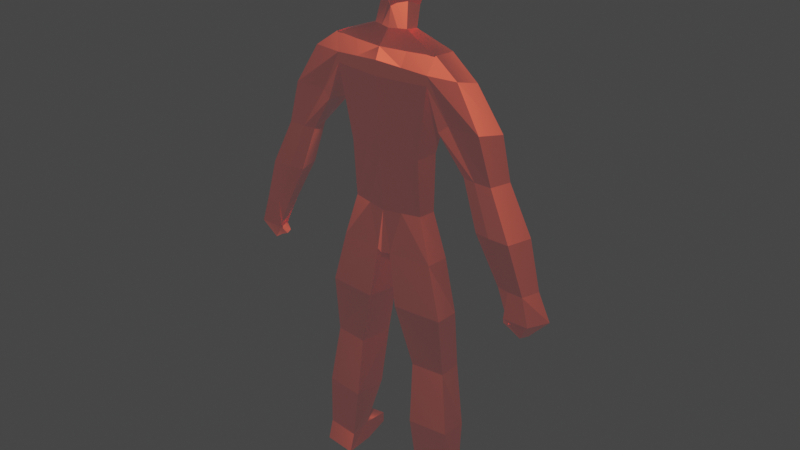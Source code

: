 # Source: low_poly_character.blend  (saved by Blender 2.81.16; exported with 4.5.12 LTS)
import bpy
from mathutils import Matrix  # noqa: F401  (used for matrix-valued properties, if any)

bpy.ops.wm.read_factory_settings(use_empty=True)
scene = bpy.context.scene
scene.name = 'Scene'

# ---- collections
col_collection = bpy.data.collections.new('Collection'); scene.collection.children.link(col_collection)

# ---- materials (node trees are filled in below, after node groups)
mat_color = bpy.data.materials.new('color')
mat_color.alpha_threshold = 0.0
mat_color.use_transparent_shadow = False
mat_color.line_color = (0.0, 0.0, 0.0, 1.0)

# ---- material node trees
mat_color.use_nodes = True; mat_color.node_tree.nodes.clear()
_N = mat_color.node_tree.nodes; _L = mat_color.node_tree.links
n0 = _N.new('ShaderNodeOutputMaterial'); n0.name = 'Material Output'; n0.location = (300, 300)
n1 = _N.new('ShaderNodeBsdfPrincipled'); n1.name = 'Principled BSDF'; n1.location = (10, 300)
n1.distribution = 'GGX'
n1.subsurface_method = 'BURLEY'
n1.inputs[0].default_value = (1.0, 0.1022, 0.04292, 1.0)
n1.inputs[1].default_value = 4.944
n1.inputs[2].default_value = 0.5333
n1.inputs[3].default_value = 0.0
n1.inputs[9].default_value = (0.0, 0.2, 0.1)
n1.inputs[13].default_value = 1.0
n1.inputs[14].default_value = (1.0, 2.613, 2.72, 1.0)
n1.inputs[15].default_value = 0.6778
n1.inputs[19].default_value = 0.2208
n1.inputs[20].default_value = 0.01333
n1.inputs[27].default_value = (0.03741, 0.03202, 0.03471, 1.0)
n1.inputs[28].default_value = 1.0
_L.new(n1.outputs[0], n0.inputs[0])
n0.is_active_output = True

# ---- world
world_world = bpy.data.worlds.new('World'); scene.world = world_world
world_world.use_nodes = True; world_world.node_tree.nodes.clear()
_N = world_world.node_tree.nodes; _L = world_world.node_tree.links
n0 = _N.new('ShaderNodeOutputWorld'); n0.name = 'World Output'; n0.location = (300, 300)
n1 = _N.new('ShaderNodeBackground'); n1.name = 'Background'; n1.location = (10, 300)
n1.inputs[0].default_value = (0.05088, 0.05088, 0.05088, 1.0)
_L.new(n1.outputs[0], n0.inputs[0])
n0.is_active_output = True
world_world.color = (0.05088, 0.05088, 0.05088)
world_world.use_sun_shadow = False
world_world.sun_shadow_jitter_overblur = 0.0

# ---- meshes
me_cube = bpy.data.meshes.new('Cube')
me_cube.from_pydata([(-1.062, 1.246, 31.8), (1.056, 1.246, 31.8), (0.1241, 1.209, 30.17), (-1.158, 0.0, 30.11), (-0.7366, 0.9328, 30.46), (-0.8676, 0.9703, 33.1), (0.8614, 0.9703, 30.5), (0.8614, 0.9703, 33.1), (1.056, 0.0, 33.4), (-1.062, 0.0, 33.4), (-0.006961, 1.246, 33.4), (1.421, 0.0, 29.47), (-0.006961, 1.841, 31.85), (1.754, 0.0, 31.8), (-0.006961, 0.0, 29.54), (-1.567, 0.0, 31.67), (-0.006961, 0.0, 33.81), (-0.03905, 3.583, 28.08), (0.758, 0.0, 28.08), (-1.756, 3.518, 28.09), (-2.308, 0.0, 28.08), (-0.2985, 1.284, 28.96), (-1.116, 1.119, 29.02), (-0.3124, 0.0, 28.9), (-1.398, 0.0, 28.94), (-0.02752, 3.586, 28.07), (-0.02485, 3.617, 28.06), (0.758, 0.0, 28.08), (-1.761, 3.504, 28.15), (-2.308, 0.0, 28.08), (0.758, 0.0, 28.08), (-1.72, 3.555, 28.15), (-2.308, 0.0, 28.08), (-0.0325, 3.414, 15.29), (0.1096, 0.0, 15.29), (-1.755, 3.256, 15.29), (-2.302, 0.0, 15.29), (-1.832, 2.422, 21.81), (-2.308, 0.0, 21.71), (-0.1094, 2.58, 21.81), (0.758, 0.0, 21.71), (-2.682, 0.0, 27.38), (-2.135, 3.194, 27.06), (0.7209, 3.541, 27.4), (1.518, 0.0, 27.4), (-2.135, 3.194, 26.43), (0.7209, 3.464, 26.45), (1.518, 0.0, 26.45), (-2.682, 0.0, 26.43), (-1.516, 2.419, 18.15), (-0.2235, 2.582, 18.15), (0.5203, 0.0, 18.05), (-2.075, 0.0, 18.05), (-1.858, 5.08, 27.06), (-0.3283, 5.471, 26.75), (-0.3561, 6.792, 21.65), (-1.885, 6.401, 21.65), (-1.762, 5.618, 21.65), (-0.2327, 5.933, 21.65), (-0.3726, 7.895, 21.65), (-1.902, 7.504, 21.65), (-0.5471, 9.264, 15.74), (-1.911, 8.915, 15.74), (-1.801, 8.217, 15.74), (-0.437, 8.497, 15.74), (-0.5618, 10.25, 15.74), (-1.926, 9.899, 15.74), (-0.4684, 9.337, 14.01), (-2.0, 8.754, 14.0), (-1.961, 9.092, 13.72), (-0.432, 9.596, 13.72), (-0.4848, 11.02, 14.01), (-2.014, 10.39, 14.01), (-0.9951, 9.292, 13.26), (-1.622, 9.044, 13.29), (-1.615, 8.576, 13.49), (-0.9943, 8.781, 13.49), (-0.9146, 9.926, 12.85), (-1.538, 9.674, 12.86), (0.9586, 0.3105, 33.25), (1.754, 0.4485, 31.8), (0.05855, 0.4298, 29.86), (1.147, 0.3115, 29.53), (-0.9473, 0.2918, 30.29), (-0.9648, 0.3105, 33.25), (-1.315, 0.4485, 31.74), (-0.006961, 0.4485, 33.73), (0.3595, 1.791, 28.08), (-2.035, 1.791, 28.08), (-1.257, 0.5603, 28.99), (-0.3011, 0.6547, 28.96), (0.3666, 1.809, 28.07), (-2.035, 1.775, 28.11), (0.3652, 1.793, 28.07), (-2.098, 1.775, 28.11), (0.01168, 0.5384, 15.29), (-2.028, 0.4593, 15.29), (0.3243, 1.29, 21.76), (-2.07, 1.211, 21.76), (-2.409, 1.597, 27.22), (1.119, 1.749, 27.4), (-2.409, 1.597, 26.43), (1.119, 1.71, 26.45), (0.2857, 1.291, 18.1), (-1.796, 1.21, 18.1), (0.6334, 4.059, 7.714), (-1.434, 4.226, 7.903), (1.032, 1.812, 7.714), (-1.708, 2.058, 7.903), (-0.6651, 5.133, 0.3766), (-1.83, 4.885, 0.3105), (-0.2666, 2.887, 0.3766), (-2.1, 2.714, 0.3105), (-0.5747, 5.034, -0.9305), (-2.287, 4.875, -0.9317), (-0.1762, 2.788, -0.9305), (-2.561, 2.707, -0.9317), (-1.83, 4.885, 0.3105), (-2.1, 2.714, 0.3105), (-2.287, 4.875, -0.9317), (-2.561, 2.707, -0.9317), (-0.6651, 5.133, 0.3766), (-1.83, 4.885, 0.3105), (-0.5747, 5.034, -0.9305), (-2.287, 4.875, -0.9317), (1.881, 5.468, -0.2043), (2.28, 3.221, -0.2043), (1.881, 5.468, -0.9405), (2.28, 3.221, -0.9405), (-0.1398, 5.124, 24.22), (-0.2314, 7.219, 24.22), (-2.126, 4.028, 24.0), (0.549, 4.469, 23.56), (-2.024, 6.671, 24.44), (-1.932, 4.577, 24.44), (-2.101, 7.585, 18.69), (-1.953, 6.646, 18.69), (-0.2672, 8.054, 18.69), (-0.2869, 9.376, 18.69), (-2.121, 8.908, 18.69), (-0.1192, 7.023, 18.69), (0.4691, 0.7913, 11.68), (0.1666, 4.077, 11.68), (-1.913, 4.161, 11.85), (-2.203, 0.9811, 11.85), (0.6339, 2.164, 3.787), (0.1337, 4.859, 3.787), (-1.856, 4.793, 3.85), (-2.197, 2.191, 3.85)], [], [(4, 0, 12, 2), (0, 5, 10, 12), (80, 79, 8, 13), (79, 86, 16, 8), (22, 21, 17, 19), (12, 10, 7, 1), (2, 12, 1, 6), (82, 80, 13, 11), (85, 84, 5, 0), (81, 82, 11, 14), (83, 85, 0, 4), (86, 84, 9, 16), (88, 19, 28, 92), (90, 23, 18, 87), (89, 22, 19, 88), (83, 4, 22, 89), (81, 14, 23, 90), (4, 2, 21, 22), (28, 26, 25, 31), (19, 17, 26, 28), (87, 18, 27, 91), (104, 49, 35, 96), (91, 27, 30, 93), (92, 28, 31, 94), (96, 95, 34, 36), (49, 50, 33, 35), (103, 51, 34, 95), (102, 47, 40, 97), (45, 46, 39, 37), (101, 45, 37, 98), (94, 31, 42, 99), (42, 31, 53), (93, 30, 44, 100), (99, 42, 45, 101), (132, 131, 57, 58), (100, 44, 47, 102), (97, 40, 51, 103), (37, 39, 50, 49), (98, 37, 49, 104), (31, 25, 54, 53), (25, 43, 54), (130, 129, 55, 59), (138, 137, 61, 65), (136, 135, 62, 63), (133, 130, 59, 60), (129, 132, 58, 55), (134, 133, 60, 56), (131, 134, 56, 57), (64, 63, 69, 70), (62, 66, 72, 68), (139, 138, 65, 66), (137, 140, 64, 61), (135, 139, 66, 62), (140, 136, 63, 64), (72, 71, 77, 78), (71, 67, 73, 77), (63, 62, 68, 69), (65, 61, 67, 71), (66, 65, 71, 72), (61, 64, 70, 67), (74, 73, 76, 75), (73, 74, 78, 77), (67, 70, 76, 73), (68, 72, 78, 74), (70, 69, 75, 76), (69, 68, 74, 75), (38, 98, 104, 52), (39, 97, 103, 50), (43, 100, 102, 46), (41, 99, 101, 48), (25, 93, 100, 43), (32, 94, 99, 41), (48, 101, 98, 38), (46, 102, 97, 39), (50, 103, 95, 33), (142, 141, 107, 105), (29, 92, 94, 32), (26, 91, 93, 25), (52, 104, 96, 36), (17, 87, 91, 26), (2, 81, 90, 21), (3, 83, 89, 24), (24, 89, 88, 20), (21, 90, 87, 17), (20, 88, 92, 29), (10, 5, 84, 86), (3, 15, 85, 83), (2, 6, 82, 81), (15, 9, 84, 85), (6, 1, 80, 82), (7, 10, 86, 79), (1, 7, 79, 80), (146, 145, 111, 109), (144, 143, 106, 108), (143, 142, 105, 106), (141, 144, 108, 107), (111, 112, 116, 115), (148, 147, 110, 112), (147, 146, 109, 110), (145, 148, 112, 111), (114, 113, 115, 116), (113, 109, 125, 127), (116, 112, 118, 120), (109, 113, 123, 121), (118, 117, 119, 120), (114, 116, 120, 119), (110, 114, 119, 117), (112, 110, 117, 118), (122, 121, 123, 124), (113, 114, 124, 123), (114, 110, 122, 124), (110, 109, 121, 122), (125, 126, 128, 127), (109, 111, 126, 125), (111, 115, 128, 126), (115, 113, 127, 128), (45, 42, 134, 131), (42, 53, 133, 134), (43, 46, 132, 129), (53, 54, 130, 133), (54, 43, 129, 130), (46, 45, 131, 132), (58, 57, 136, 140), (56, 60, 139, 135), (55, 58, 140, 137), (60, 59, 138, 139), (57, 56, 135, 136), (59, 55, 137, 138), (95, 96, 144, 141), (35, 33, 142, 143), (96, 35, 143, 144), (33, 95, 141, 142), (107, 108, 148, 145), (106, 105, 146, 147), (108, 106, 147, 148), (105, 107, 145, 146)])
_uv = me_cube.uv_layers.new(name='UVMap')
_uv.uv.foreach_set('vector', [0.375, 0.25, 0.5, 0.25, 0.5, 0.375, 0.375, 0.375, 0.5, 0.25, 0.625, 0.25, 0.625, 0.375, 0.5, 0.375, 0.5, 0.5625, 0.625, 0.5625, 0.625, 0.625, 0.5, 0.625, 0.625, 0.5625, 0.75, 0.5625, 0.75, 0.625, 0.625, 0.625, 0.375, 0.25, 0.375, 0.375, 0.375, 0.375, 0.375, 0.25, 0.5, 0.375, 0.625, 0.375, 0.625, 0.5, 0.5, 0.5, 0.375, 0.375, 0.5, 0.375, 0.5, 0.5, 0.375, 0.5, 0.375, 0.5625, 0.5, 0.5625, 0.5, 0.625, 0.375, 0.625, 0.5, 0.1875, 0.625, 0.1875, 0.625, 0.25, 0.5, 0.25, 0.25, 0.5625, 0.375, 0.5625, 0.375, 0.625, 0.25, 0.625, 0.375, 0.1875, 0.5, 0.1875, 0.5, 0.25, 0.375, 0.25, 0.75, 0.5625, 0.875, 0.5625, 0.875, 0.625, 0.75, 0.625, 0.375, 0.1875, 0.375, 0.25, 0.375, 0.25, 0.375, 0.1875, 0.25, 0.5625, 0.25, 0.625, 0.25, 0.625, 0.25, 0.5625, 0.375, 0.1875, 0.375, 0.25, 0.375, 0.25, 0.375, 0.1875, 0.375, 0.1875, 0.375, 0.25, 0.375, 0.25, 0.375, 0.1875, 0.25, 0.5625, 0.25, 0.625, 0.25, 0.625, 0.25, 0.5625, 0.375, 0.25, 0.375, 0.375, 0.375, 0.375, 0.375, 0.25, 0.375, 0.25, 0.375, 0.375, 0.375, 0.375, 0.375, 0.25, 0.375, 0.25, 0.375, 0.375, 0.375, 0.375, 0.375, 0.25, 0.25, 0.5625, 0.25, 0.625, 0.25, 0.625, 0.25, 0.5625, 0.375, 0.1875, 0.375, 0.25, 0.375, 0.25, 0.375, 0.1875, 0.25, 0.5625, 0.25, 0.625, 0.25, 0.625, 0.25, 0.5625, 0.375, 0.1875, 0.375, 0.25, 0.375, 0.25, 0.375, 0.1875, 0.125, 0.5625, 0.25, 0.5625, 0.25, 0.625, 0.125, 0.625, 0.375, 0.25, 0.375, 0.375, 0.375, 0.375, 0.375, 0.25, 0.25, 0.5625, 0.25, 0.625, 0.25, 0.625, 0.25, 0.5625, 0.25, 0.5625, 0.25, 0.625, 0.25, 0.625, 0.25, 0.5625, 0.375, 0.25, 0.375, 0.375, 0.375, 0.375, 0.375, 0.25, 0.375, 0.1875, 0.375, 0.25, 0.375, 0.25, 0.375, 0.1875, 0.375, 0.1875, 0.375, 0.25, 0.375, 0.25, 0.375, 0.1875, 0.375, 0.25, 0.375, 0.25, 0.375, 0.25, 0.25, 0.5625, 0.25, 0.625, 0.25, 0.625, 0.25, 0.5625, 0.375, 0.1875, 0.375, 0.25, 0.375, 0.25, 0.375, 0.1875, 0.375, 0.375, 0.375, 0.25, 0.375, 0.25, 0.375, 0.375, 0.25, 0.5625, 0.25, 0.625, 0.25, 0.625, 0.25, 0.5625, 0.25, 0.5625, 0.25, 0.625, 0.25, 0.625, 0.25, 0.5625, 0.375, 0.25, 0.375, 0.375, 0.375, 0.375, 0.375, 0.25, 0.375, 0.1875, 0.375, 0.25, 0.375, 0.25, 0.375, 0.1875, 0.375, 0.25, 0.375, 0.375, 0.375, 0.375, 0.375, 0.25, 0.25, 0.5, 0.25, 0.5, 0.25, 0.5, 0.25, 0.5, 0.25, 0.5, 0.25, 0.5, 0.25, 0.5, 0.25, 0.5, 0.25, 0.5, 0.25, 0.5, 0.25, 0.5, 0.375, 0.25, 0.375, 0.25, 0.375, 0.25, 0.375, 0.25, 0.375, 0.25, 0.375, 0.375, 0.375, 0.375, 0.375, 0.25, 0.25, 0.5, 0.25, 0.5, 0.25, 0.5, 0.25, 0.5, 0.375, 0.25, 0.375, 0.25, 0.375, 0.25, 0.375, 0.25, 0.375, 0.25, 0.375, 0.25, 0.375, 0.25, 0.375, 0.25, 0.375, 0.375, 0.375, 0.25, 0.375, 0.25, 0.375, 0.375, 0.375, 0.25, 0.375, 0.25, 0.375, 0.25, 0.375, 0.25, 0.375, 0.25, 0.375, 0.375, 0.375, 0.375, 0.375, 0.25, 0.25, 0.5, 0.25, 0.5, 0.25, 0.5, 0.25, 0.5, 0.375, 0.25, 0.375, 0.25, 0.375, 0.25, 0.375, 0.25, 0.375, 0.375, 0.375, 0.25, 0.375, 0.25, 0.375, 0.375, 0.375, 0.25, 0.375, 0.375, 0.375, 0.375, 0.375, 0.25, 0.25, 0.5, 0.25, 0.5, 0.25, 0.5, 0.25, 0.5, 0.375, 0.25, 0.375, 0.25, 0.375, 0.25, 0.375, 0.25, 0.25, 0.5, 0.25, 0.5, 0.25, 0.5, 0.25, 0.5, 0.375, 0.25, 0.375, 0.375, 0.375, 0.375, 0.375, 0.25, 0.25, 0.5, 0.25, 0.5, 0.25, 0.5, 0.25, 0.5, 0.375, 0.25, 0.375, 0.375, 0.375, 0.375, 0.375, 0.25, 0.375, 0.375, 0.375, 0.25, 0.375, 0.25, 0.375, 0.375, 0.25, 0.5, 0.25, 0.5, 0.25, 0.5, 0.25, 0.5, 0.375, 0.25, 0.375, 0.25, 0.375, 0.25, 0.375, 0.25, 0.375, 0.375, 0.375, 0.25, 0.375, 0.25, 0.375, 0.375, 0.375, 0.25, 0.375, 0.25, 0.375, 0.25, 0.375, 0.25, 0.375, 0.125, 0.375, 0.1875, 0.375, 0.1875, 0.375, 0.125, 0.25, 0.5, 0.25, 0.5625, 0.25, 0.5625, 0.25, 0.5, 0.25, 0.5, 0.25, 0.5625, 0.25, 0.5625, 0.25, 0.5, 0.375, 0.125, 0.375, 0.1875, 0.375, 0.1875, 0.375, 0.125, 0.25, 0.5, 0.25, 0.5625, 0.25, 0.5625, 0.25, 0.5, 0.375, 0.125, 0.375, 0.1875, 0.375, 0.1875, 0.375, 0.125, 0.375, 0.125, 0.375, 0.1875, 0.375, 0.1875, 0.375, 0.125, 0.25, 0.5, 0.25, 0.5625, 0.25, 0.5625, 0.25, 0.5, 0.25, 0.5, 0.25, 0.5625, 0.25, 0.5625, 0.25, 0.5, 0.25, 0.5, 0.25, 0.5625, 0.25, 0.5625, 0.25, 0.5, 0.375, 0.125, 0.375, 0.1875, 0.375, 0.1875, 0.375, 0.125, 0.25, 0.5, 0.25, 0.5625, 0.25, 0.5625, 0.25, 0.5, 0.375, 0.125, 0.375, 0.1875, 0.375, 0.1875, 0.375, 0.125, 0.25, 0.5, 0.25, 0.5625, 0.25, 0.5625, 0.25, 0.5, 0.25, 0.5, 0.25, 0.5625, 0.25, 0.5625, 0.25, 0.5, 0.375, 0.125, 0.375, 0.1875, 0.375, 0.1875, 0.375, 0.125, 0.375, 0.125, 0.375, 0.1875, 0.375, 0.1875, 0.375, 0.125, 0.25, 0.5, 0.25, 0.5625, 0.25, 0.5625, 0.25, 0.5, 0.375, 0.125, 0.375, 0.1875, 0.375, 0.1875, 0.375, 0.125, 0.75, 0.5, 0.875, 0.5, 0.875, 0.5625, 0.75, 0.5625, 0.375, 0.125, 0.5, 0.125, 0.5, 0.1875, 0.375, 0.1875, 0.25, 0.5, 0.375, 0.5, 0.375, 0.5625, 0.25, 0.5625, 0.5, 0.125, 0.625, 0.125, 0.625, 0.1875, 0.5, 0.1875, 0.375, 0.5, 0.5, 0.5, 0.5, 0.5625, 0.375, 0.5625, 0.625, 0.5, 0.75, 0.5, 0.75, 0.5625, 0.625, 0.5625, 0.5, 0.5, 0.625, 0.5, 0.625, 0.5625, 0.5, 0.5625, 0.25, 0.5, 0.25, 0.5625, 0.25, 0.5625, 0.25, 0.5, 0.375, 0.1875, 0.375, 0.25, 0.375, 0.25, 0.375, 0.1875, 0.375, 0.25, 0.375, 0.375, 0.375, 0.375, 0.375, 0.25, 0.25, 0.5625, 0.125, 0.5625, 0.125, 0.5625, 0.25, 0.5625, 0.25, 0.5625, 0.125, 0.5625, 0.125, 0.5625, 0.25, 0.5625, 0.375, 0.1875, 0.375, 0.25, 0.375, 0.25, 0.375, 0.1875, 0.375, 0.25, 0.375, 0.375, 0.375, 0.375, 0.375, 0.25, 0.25, 0.5625, 0.125, 0.5625, 0.125, 0.5625, 0.25, 0.5625, 0.125, 0.5, 0.25, 0.5, 0.25, 0.5625, 0.125, 0.5625, 0.25, 0.5, 0.25, 0.5, 0.25, 0.5, 0.25, 0.5, 0.125, 0.5625, 0.125, 0.5625, 0.125, 0.5625, 0.125, 0.5625, 0.25, 0.5, 0.25, 0.5, 0.25, 0.5, 0.25, 0.5, 0.375, 0.1875, 0.375, 0.25, 0.375, 0.25, 0.375, 0.1875, 0.125, 0.5, 0.125, 0.5625, 0.125, 0.5625, 0.125, 0.5, 0.375, 0.25, 0.375, 0.25, 0.375, 0.25, 0.375, 0.25, 0.375, 0.1875, 0.375, 0.25, 0.375, 0.25, 0.375, 0.1875, 0.375, 0.25, 0.375, 0.375, 0.375, 0.375, 0.375, 0.25, 0.25, 0.5, 0.125, 0.5, 0.125, 0.5, 0.25, 0.5, 0.375, 0.25, 0.375, 0.25, 0.375, 0.25, 0.375, 0.25, 0.375, 0.25, 0.375, 0.375, 0.375, 0.375, 0.375, 0.25, 0.25, 0.5, 0.25, 0.5625, 0.25, 0.5625, 0.25, 0.5, 0.25, 0.5, 0.25, 0.5625, 0.25, 0.5625, 0.25, 0.5, 0.25, 0.5625, 0.25, 0.5625, 0.25, 0.5625, 0.25, 0.5625, 0.25, 0.5625, 0.25, 0.5, 0.25, 0.5, 0.25, 0.5625, 0.375, 0.25, 0.375, 0.25, 0.375, 0.25, 0.375, 0.25, 0.375, 0.25, 0.375, 0.25, 0.375, 0.25, 0.375, 0.25, 0.25, 0.5, 0.25, 0.5, 0.25, 0.5, 0.25, 0.5, 0.375, 0.25, 0.375, 0.375, 0.375, 0.375, 0.375, 0.25, 0.25, 0.5, 0.25, 0.5, 0.25, 0.5, 0.25, 0.5, 0.375, 0.375, 0.375, 0.25, 0.375, 0.25, 0.375, 0.375, 0.375, 0.375, 0.375, 0.25, 0.375, 0.25, 0.375, 0.375, 0.375, 0.25, 0.375, 0.25, 0.375, 0.25, 0.375, 0.25, 0.25, 0.5, 0.25, 0.5, 0.25, 0.5, 0.25, 0.5, 0.375, 0.25, 0.375, 0.375, 0.375, 0.375, 0.375, 0.25, 0.375, 0.25, 0.375, 0.25, 0.375, 0.25, 0.375, 0.25, 0.25, 0.5, 0.25, 0.5, 0.25, 0.5, 0.25, 0.5, 0.25, 0.5625, 0.125, 0.5625, 0.125, 0.5625, 0.25, 0.5625, 0.375, 0.25, 0.375, 0.375, 0.375, 0.375, 0.375, 0.25, 0.375, 0.1875, 0.375, 0.25, 0.375, 0.25, 0.375, 0.1875, 0.25, 0.5, 0.25, 0.5625, 0.25, 0.5625, 0.25, 0.5, 0.25, 0.5625, 0.125, 0.5625, 0.125, 0.5625, 0.25, 0.5625, 0.375, 0.25, 0.375, 0.375, 0.375, 0.375, 0.375, 0.25, 0.375, 0.1875, 0.375, 0.25, 0.375, 0.25, 0.375, 0.1875, 0.25, 0.5, 0.25, 0.5625, 0.25, 0.5625, 0.25, 0.5])
me_cube.materials.append(mat_color)
me_cube.use_remesh_preserve_volume = False
me_cube.use_remesh_preserve_attributes = False
me_cube.use_mirror_vertex_groups = False
me_cube.update()

# ---- objects
ob_character = bpy.data.objects.new('character', me_cube)

# ---- transforms, parenting, visibility, modifiers, constraints
ob_character.location = (0.0, 0.0, 0.0)
ob_character.rotation_euler = (0.0, 0.0, 1.571)
ob_character.scale = (0.836, 1.002, 1.002)
ob_character.lock_rotations_4d = False
ob_character.empty_display_type = 'ARROWS'
ob_character.color = (1.0, 0.09072, 0.08836, 1.0)
ob_character.show_name = True
ob_character.lineart.crease_threshold = 0.0
_m = ob_character.modifiers.new('Mirror', 'MIRROR')
_m.use_axis = (False, True, False)
_m.use_clip = True

# ---- collection membership
col_collection.objects.link(ob_character)

# ---- scene / render settings (as saved in the file)
scene.frame_start = 1; scene.frame_end = 250; scene.frame_set(0)
scene.render.engine = 'BLENDER_EEVEE_NEXT'
scene.cycles.use_denoising = False
scene.cycles.samples = 128
scene.cycles.sampling_pattern = 'TABULATED_SOBOL'
scene.cycles.use_adaptive_sampling = False
scene.cycles.use_light_tree = False
scene.view_settings.view_transform = 'Filmic'
bpy.context.view_layer.update()

# ---- added for rendering (the .blend has no active camera and no usable light): camera, sun
cam_auto = bpy.data.cameras.new('AutoCamera')
cam_auto.lens = 50.0
cam_auto.sensor_width = 36.0
cam_auto.clip_end = 1000.0
ob_auto_camera = bpy.data.objects.new('AutoCamera', cam_auto)
scene.collection.objects.link(ob_auto_camera)
ob_auto_camera.location = (38.3202, -46.1523, 47.1153)
ob_auto_camera.rotation_euler = (1.09748, -7.21219e-08, 0.694738)
scene.camera = ob_auto_camera
light_auto_sun = bpy.data.lights.new('AutoSun', 'SUN')
light_auto_sun.energy = 3.0
light_auto_sun.angle = 0.0523599
ob_auto_sun = bpy.data.objects.new('AutoSun', light_auto_sun)
scene.collection.objects.link(ob_auto_sun)
ob_auto_sun.rotation_euler = (0.872665, 0.174533, 0.523599)
bpy.context.view_layer.update()

